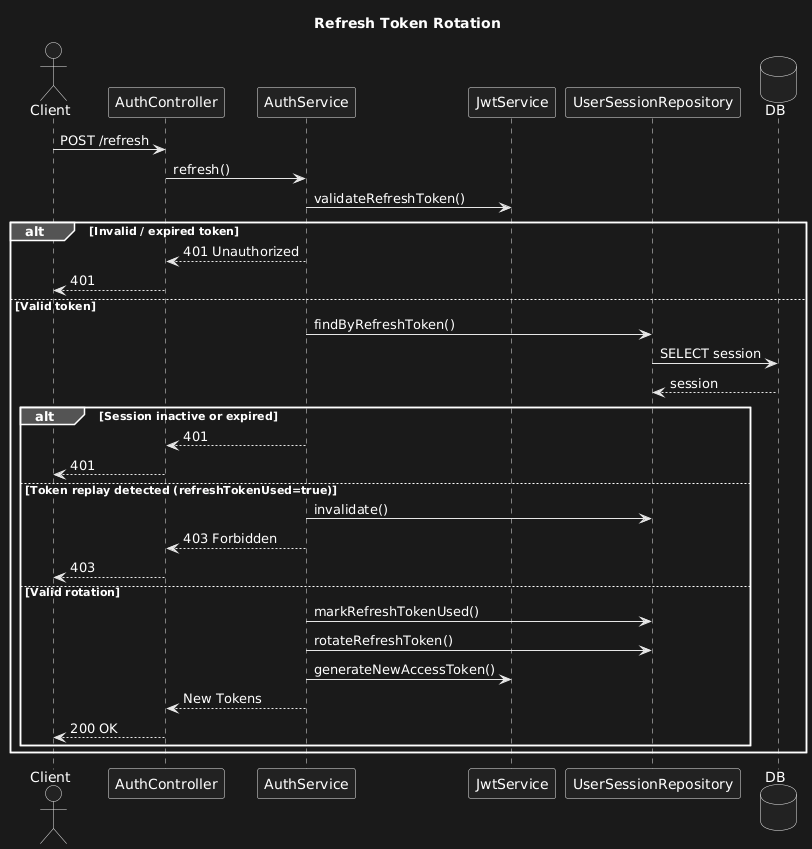

The diagram above was rendered by PlantUML. Its source (embedded in the PNG):
@startuml
title Refresh Token Rotation

actor Client
participant AuthController
participant AuthService
participant JwtService
participant UserSessionRepository
database DB

Client -> AuthController : POST /refresh
AuthController -> AuthService : refresh()

AuthService -> JwtService : validateRefreshToken()

alt Invalid / expired token
    AuthService --> AuthController : 401 Unauthorized
    AuthController --> Client : 401
else Valid token
    AuthService -> UserSessionRepository : findByRefreshToken()
    UserSessionRepository -> DB : SELECT session
    DB --> UserSessionRepository : session

    alt Session inactive or expired
        AuthService --> AuthController : 401
        AuthController --> Client : 401
    else Token replay detected (refreshTokenUsed=true)
        AuthService -> UserSessionRepository : invalidate()
        AuthService --> AuthController : 403 Forbidden
        AuthController --> Client : 403
    else Valid rotation
        AuthService -> UserSessionRepository : markRefreshTokenUsed()
        AuthService -> UserSessionRepository : rotateRefreshToken()
        AuthService -> JwtService : generateNewAccessToken()
        AuthService --> AuthController : New Tokens
        AuthController --> Client : 200 OK
    end
end
@enduml